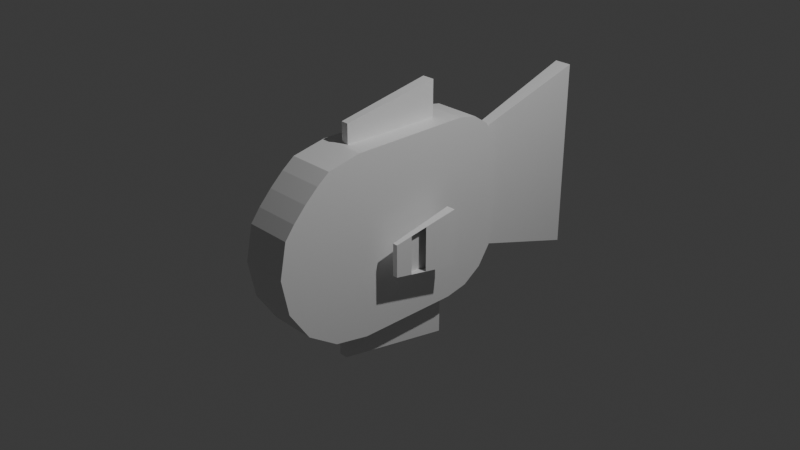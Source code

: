 # Source: 260502sakana.blend  (saved by Blender 5.1.29; exported with 4.5.12 LTS)
import bpy
from mathutils import Matrix  # noqa: F401  (used for matrix-valued properties, if any)

bpy.ops.wm.read_factory_settings(use_empty=True)
scene = bpy.context.scene
scene.name = 'Scene'

# ---- collections
col_collection = bpy.data.collections.new('Collection'); scene.collection.children.link(col_collection)

# ---- materials (node trees are filled in below, after node groups)
mat_material = bpy.data.materials.new('Material')
mat_material.alpha_threshold = 0.0
mat_material.use_backface_culling_lightprobe_volume = False
mat_material.roughness = 0.5
mat_material.line_color = (0.0, 0.0, 0.0, 1.0)

# ---- material node trees
mat_material.use_nodes = True; mat_material.node_tree.nodes.clear()
_N = mat_material.node_tree.nodes; _L = mat_material.node_tree.links
n0 = _N.new('ShaderNodeOutputMaterial'); n0.name = 'Material Output'; n0.location = (200, 100)
n1 = _N.new('ShaderNodeBsdfPrincipled'); n1.name = 'Principled BSDF'; n1.location = (-200, 100)
_L.new(n1.outputs[0], n0.inputs[0])
n0.is_active_output = True

# ---- world
world_world = bpy.data.worlds.new('World'); scene.world = world_world
world_world.use_nodes = True; world_world.node_tree.nodes.clear()
_N = world_world.node_tree.nodes; _L = world_world.node_tree.links
n0 = _N.new('ShaderNodeOutputWorld'); n0.name = 'World Output'; n0.location = (200, 100)
n1 = _N.new('ShaderNodeBackground'); n1.name = 'Background'; n1.location = (-200, 100)
n1.inputs[0].default_value = (0.05088, 0.05088, 0.05088, 1.0)
_L.new(n1.outputs[0], n0.inputs[0])
n0.is_active_output = True
world_world.color = (0.05088, 0.05088, 0.05088)
world_world.sun_shadow_jitter_overblur = 0.0

# ---- cameras
cam_camera = bpy.data.cameras.new('Camera')
cam_camera.clip_end = 100.0
cam_camera.ortho_scale = 7.314

# ---- lights
light_light = bpy.data.lights.new('Light', 'POINT')
light_light.energy = 1000.0
light_light.shadow_soft_size = 0.1

# ---- meshes
me_cube_002 = bpy.data.meshes.new('Cube.002')
me_cube_002.from_pydata([(0.4766, 0.3087, 0.1697), (0.4766, 0.3087, -0.466), (0.4543, -0.4562, 0.02934), (0.4543, -0.4562, -0.3257), (0.3759, 0.3087, 0.1697), (0.3759, 0.3087, -0.466), (0.3981, -0.4562, 0.02934), (0.3981, -0.4562, -0.3257), (-0.4766, 0.3087, 0.1697), (-0.4766, 0.3087, -0.466), (-0.4543, -0.4562, 0.02934), (-0.4543, -0.4562, -0.3257), (-0.3759, 0.3087, 0.1697), (-0.3759, 0.3087, -0.466), (-0.3981, -0.4562, 0.02934), (-0.3981, -0.4562, -0.3257), (0.2423, -0.7256, 1.0), (0.2423, -1.098, 0.9259), (0.2423, -1.624, 0.3994), (-0.2666, -0.7256, 1.0), (-0.2666, -1.624, 0.3994), (-0.2666, -1.098, 0.9259), (0.2423, -1.698, 0.02712), (0.2423, -0.6714, -1.0), (0.2423, -1.62, -0.366), (0.2423, -1.398, -0.6992), (0.2423, -1.064, -0.9218), (-0.2666, -0.6714, -1.0), (-0.2666, -1.698, 0.02712), (-0.2666, -1.064, -0.9218), (-0.2666, -1.398, -0.6992), (-0.2666, -1.62, -0.366), (0.2423, 1.149, 0.4642), (0.2423, 0.6135, 1.0), (0.2423, 1.109, 0.6692), (0.2423, 0.9924, 0.8431), (0.2423, 0.8185, 0.9592), (-0.2666, 0.6135, 1.0), (-0.2666, 1.149, 0.4642), (-0.2666, 0.8185, 0.9592), (-0.2666, 0.9924, 0.8431), (-0.2666, 1.109, 0.6692), (0.2423, 0.4864, -1.0), (0.2423, 1.149, -0.3371), (0.2423, 0.7401, -0.9495), (0.2423, 0.9552, -0.8058), (0.2423, 1.099, -0.5908), (-0.2666, 1.149, -0.3371), (-0.2666, 0.4864, -1.0), (-0.2666, 1.099, -0.5908), (-0.2666, 0.9552, -0.8058), (-0.2666, 0.7401, -0.9495), (0.2423, -1.235, 0.8212), (0.2423, -1.383, 0.6844), (0.2423, -1.52, 0.5363), (-0.2666, -1.52, 0.5363), (-0.2666, -1.383, 0.6844), (-0.2666, -1.235, 0.8212), (0.0922, 2.496, -1.087), (0.0508, 0.9744, 0.6222), (0.0508, 0.9744, -0.6222), (-0.1015, 2.496, -1.087), (-0.06005, 0.9744, 0.6222), (-0.06005, 0.9744, -0.6222), (0.0922, 2.496, 1.087), (-0.1015, 2.496, 1.087), (-0.0911, 2.116, -0.9707), (-0.08075, 1.735, -0.8546), (-0.0704, 1.355, -0.7384), (0.08185, 2.116, 0.9707), (0.0715, 1.735, 0.8546), (0.06115, 1.355, 0.7384), (-0.0704, 1.355, 0.7384), (-0.08075, 1.735, 0.8546), (-0.0911, 2.116, 0.9707), (0.06115, 1.355, -0.7384), (0.0715, 1.735, -0.8546), (0.08185, 2.116, -0.9707), (0.01072, -0.6699, 1.212), (0.01072, -0.6699, 0.7204), (-0.06875, -0.6699, 1.212), (-0.06875, -0.6699, 0.7204), (0.0404, 0.4212, 1.396), (0.0404, 0.4212, 0.5366), (-0.09843, 0.4212, 1.396), (-0.09843, 0.4212, 0.5366), (0.05771, 0.5461, -1.535), (0.02217, -0.7604, -0.726), (0.02217, -0.7604, -1.315), (-0.1085, 0.5461, -1.535), (-0.07299, -0.7604, -0.726), (-0.07299, -0.7604, -1.315), (0.05771, 0.5461, -0.506), (-0.1085, 0.5461, -0.506), (0.2423, -0.06582, 1.0), (-0.2666, -0.06582, 1.0), (0.387, -0.07532, -0.3956), (0.4654, -0.07532, 0.09922), (0.387, -0.07532, 0.09922), (0.4654, -0.07532, -0.3956), (0.3926, -0.2658, -0.3606), (0.4599, -0.2658, 0.06428), (0.3926, -0.2658, 0.06428), (0.4599, -0.2658, -0.3606), (0.3814, 0.1167, 0.1345), (0.471, 0.1167, -0.4308), (0.3814, 0.1167, -0.4308), (0.471, 0.1167, 0.1345), (-0.2666, -0.09248, -1.0), (0.2423, -0.09248, -1.0), (-0.09076, -0.1071, -1.425), (0.03994, -0.1071, -1.425), (0.03994, -0.1071, -0.616), (-0.09076, -0.1071, -0.616), (-0.08359, -0.1243, 0.6285), (0.02556, -0.1243, 1.304), (-0.08359, -0.1243, 1.304), (0.02556, -0.1243, 0.6285), (-0.07615, -0.3979, 0.6746), (0.01812, -0.3979, 1.258), (-0.07615, -0.3979, 1.258), (0.01812, -0.3979, 0.6746), (-0.09101, 0.1485, 1.35), (0.03298, 0.1485, 0.5826), (-0.09101, 0.1485, 0.5826), (0.03298, 0.1485, 1.35), (-0.08188, -0.4338, -1.37), (0.03106, -0.4338, -0.671), (0.03106, -0.4338, -1.37), (-0.08188, -0.4338, -0.671), (0.04882, 0.2195, -1.48), (-0.09964, 0.2195, -0.561), (-0.09964, 0.2195, -1.48), (0.04882, 0.2195, -0.561), (-0.4199, 0.3087, -0.466), (0.2423, -0.1325, 1.0), (-0.3787, 0.2111, 0.1518), (0.4643, -0.1143, 0.09206), (0.4646, -0.1047, -0.3902), (-0.4166, 0.3087, 0.1697), (-0.4655, -0.07375, 0.09951), (-0.4655, -0.07375, -0.3959), (-0.4599, -0.265, 0.06442), (-0.4599, -0.265, -0.3608), (-0.471, 0.1175, -0.4309), (-0.471, 0.1175, 0.1346)], [], [(101, 102, 6, 2), (3, 2, 6, 7), (106, 104, 4, 5), (100, 103, 3, 7), (103, 101, 2, 3), (5, 4, 0, 1), (8, 145, 140, 142, 10, 14, 136, 139), (11, 15, 14, 10), (15, 13, 12, 136, 14), (13, 15, 11, 143, 141, 144, 9, 134), (143, 11, 10, 142), (13, 134, 139, 12), (16, 19, 21, 17), (18, 20, 28, 22), (27, 23, 26, 29), (29, 26, 25, 30), (30, 25, 24, 31), (31, 24, 22, 28), (37, 33, 36, 39), (39, 36, 35, 40), (40, 35, 34, 41), (41, 34, 32, 38), (94, 95, 19, 16, 135), (42, 48, 51, 44), (44, 51, 50, 45), (45, 50, 49, 46), (46, 49, 47, 43), (47, 38, 32, 43), (108, 109, 23, 27), (20, 18, 54, 55), (55, 54, 53, 56), (56, 53, 52, 57), (57, 52, 17, 21), (42, 44, 45, 46, 43, 32, 34, 35, 36, 33, 94, 135, 109), (27, 29, 30, 31, 28, 20, 55, 56, 57, 21, 19, 95, 108), (71, 72, 62, 59), (60, 59, 62, 63), (66, 74, 65, 61), (68, 75, 60, 63), (75, 71, 59, 60), (61, 65, 64, 58), (58, 64, 69, 77), (77, 69, 70, 76), (76, 70, 71, 75), (61, 58, 77, 66), (66, 77, 76, 67), (67, 76, 75, 68), (63, 62, 72, 68), (68, 72, 73, 67), (67, 73, 74, 66), (64, 65, 74, 69), (69, 74, 73, 70), (70, 73, 72, 71), (119, 120, 80, 78), (79, 78, 80, 81), (124, 122, 84, 85), (118, 121, 79, 81), (121, 119, 78, 79), (85, 84, 82, 83), (127, 129, 90, 87), (88, 87, 90, 91), (132, 131, 93, 89), (126, 128, 88, 91), (128, 127, 87, 88), (89, 93, 92, 86), (33, 37, 95, 94), (105, 107, 97, 99), (106, 105, 99, 96), (100, 102, 98, 96), (107, 104, 98, 97), (7, 6, 102, 100), (144, 141, 140, 145), (96, 99, 138, 103, 100), (97, 98, 102, 101, 137), (0, 4, 104, 107), (5, 1, 105, 106), (1, 0, 107, 105), (96, 98, 104, 106), (48, 42, 109, 108), (130, 133, 112, 111), (132, 130, 111, 110), (126, 129, 113, 110), (133, 131, 113, 112), (123, 125, 115, 117), (124, 123, 117, 114), (118, 120, 116, 114), (125, 122, 116, 115), (81, 80, 120, 118), (117, 115, 119, 121), (114, 117, 121, 118), (115, 116, 120, 119), (82, 84, 122, 125), (85, 83, 123, 124), (83, 82, 125, 123), (114, 116, 122, 124), (91, 90, 129, 126), (111, 112, 127, 128), (110, 111, 128, 126), (112, 113, 129, 127), (92, 93, 131, 133), (89, 86, 130, 132), (86, 92, 133, 130), (110, 113, 131, 132), (9, 144, 145, 8), (109, 135, 16, 17, 52, 53, 54, 18, 22, 24, 25, 26, 23), (139, 136, 12), (139, 134, 9, 8), (108, 95, 37, 39, 40, 41, 38, 47, 49, 50, 51, 48), (141, 143, 142, 140)])
_uv = me_cube_002.uv_layers.new(name='UVMap')
_uv.uv.foreach_set('vector', [0.625, 0.6878, 0.875, 0.6878, 0.875, 0.75, 0.625, 0.75, 0.375, 0.75, 0.625, 0.75, 0.625, 1.0, 0.375, 1.0, 0.375, 0.1872, 0.625, 0.1872, 0.625, 0.25, 0.375, 0.25, 0.125, 0.6878, 0.375, 0.6878, 0.375, 0.75, 0.125, 0.75, 0.375, 0.6878, 0.625, 0.6878, 0.625, 0.75, 0.375, 0.75, 0.375, 0.25, 0.625, 0.25, 0.625, 0.5, 0.375, 0.5, 0.625, 0.5, 0.625, 0.5625, 0.625, 0.625, 0.625, 0.6875, 0.625, 0.75, 0.875, 0.75, 0.875, 0.5319, 0.7739, 0.5, 0.375, 0.75, 0.375, 1.0, 0.625, 1.0, 0.625, 0.75, 0.375, 0.0, 0.375, 0.25, 0.625, 0.25, 0.625, 0.2181, 0.625, 0.0, 0.125, 0.5, 0.125, 0.75, 0.375, 0.75, 0.375, 0.6875, 0.375, 0.625, 0.375, 0.5625, 0.375, 0.5, 0.2343, 0.5, 0.375, 0.6875, 0.375, 0.75, 0.625, 0.75, 0.625, 0.6875, 0.375, 0.25, 0.375, 0.3593, 0.625, 0.3511, 0.625, 0.25, 0.625, 0.6646, 0.875, 0.6646, 0.875, 0.6973, 0.6219, 0.6973, 0.5499, 0.7478, 0.5499, 1.0, 0.5034, 1.0, 0.5034, 0.75, 0.125, 0.6598, 0.375, 0.6598, 0.3783, 0.6944, 0.125, 0.6943, 0.125, 0.6943, 0.3783, 0.6944, 0.3876, 0.7413, 0.125, 0.75, 0.375, 1.0, 0.3876, 0.7413, 0.4543, 0.7478, 0.4543, 1.0, 0.4543, 1.0, 0.4543, 0.7478, 0.5034, 0.75, 0.5034, 1.0, 0.875, 0.547, 0.625, 0.547, 0.6233, 0.5291, 0.875, 0.529, 0.875, 0.529, 0.6233, 0.5291, 0.6185, 0.5046, 0.875, 0.5, 0.6152, 0.2431, 0.6185, 0.5046, 0.5837, 0.5012, 0.5837, 0.2488, 0.5837, 0.2488, 0.5837, 0.5012, 0.558, 0.5, 0.558, 0.25, 0.625, 0.6067, 0.875, 0.6067, 0.875, 0.6646, 0.625, 0.6646, 0.625, 0.6125, 0.375, 0.5582, 0.125, 0.5582, 0.125, 0.5359, 0.3771, 0.5359, 0.3771, 0.5359, 0.125, 0.5359, 0.125, 0.5, 0.3831, 0.5057, 0.3831, 0.5057, 0.3871, 0.2415, 0.4262, 0.2485, 0.4262, 0.5015, 0.4262, 0.5015, 0.4262, 0.2485, 0.4579, 0.25, 0.4579, 0.5, 0.4579, 0.25, 0.558, 0.25, 0.558, 0.5, 0.4579, 0.5, 0.125, 0.609, 0.375, 0.609, 0.375, 0.6598, 0.125, 0.6598, 0.5499, 1.0, 0.5499, 0.7478, 0.5783, 0.7447, 0.5839, 1.0, 0.5839, 1.0, 0.5783, 0.7447, 0.6108, 0.7401, 0.625, 1.0, 0.875, 0.75, 0.6108, 0.7401, 0.6175, 0.7172, 0.875, 0.7212, 0.875, 0.7212, 0.6175, 0.7172, 0.6219, 0.6973, 0.875, 0.6973, 0.375, 0.5582, 0.3771, 0.5359, 0.3831, 0.5057, 0.4262, 0.5015, 0.4579, 0.5, 0.558, 0.5, 0.5837, 0.5012, 0.6185, 0.5046, 0.6233, 0.5291, 0.625, 0.547, 0.625, 0.6067, 0.625, 0.6125, 0.375, 0.609, 0.375, 0.09017, 0.3848, 0.05566, 0.4126, 0.02641, 0.4543, 0.006864, 0.5034, 0.0, 0.5499, 0.006501, 0.567, 0.0157, 0.5855, 0.02772, 0.6027, 0.04071, 0.6157, 0.05272, 0.625, 0.0854, 0.625, 0.1433, 0.375, 0.141, 0.625, 0.6875, 0.875, 0.6875, 0.875, 0.75, 0.625, 0.75, 0.375, 0.75, 0.625, 0.75, 0.625, 1.0, 0.375, 1.0, 0.375, 0.1875, 0.625, 0.1875, 0.625, 0.25, 0.375, 0.25, 0.125, 0.6875, 0.375, 0.6875, 0.375, 0.75, 0.125, 0.75, 0.375, 0.6875, 0.625, 0.6875, 0.625, 0.75, 0.375, 0.75, 0.375, 0.25, 0.625, 0.25, 0.625, 0.5, 0.375, 0.5, 0.375, 0.5, 0.625, 0.5, 0.625, 0.5625, 0.375, 0.5625, 0.375, 0.5625, 0.625, 0.5625, 0.625, 0.625, 0.375, 0.625, 0.375, 0.625, 0.625, 0.625, 0.625, 0.6875, 0.375, 0.6875, 0.125, 0.5, 0.375, 0.5, 0.375, 0.5625, 0.125, 0.5625, 0.125, 0.5625, 0.375, 0.5625, 0.375, 0.625, 0.125, 0.625, 0.125, 0.625, 0.375, 0.625, 0.375, 0.6875, 0.125, 0.6875, 0.375, 0.0, 0.625, 0.0, 0.625, 0.0625, 0.375, 0.0625, 0.375, 0.0625, 0.625, 0.0625, 0.625, 0.125, 0.375, 0.125, 0.375, 0.125, 0.625, 0.125, 0.625, 0.1875, 0.375, 0.1875, 0.625, 0.5, 0.875, 0.5, 0.875, 0.5625, 0.625, 0.5625, 0.625, 0.5625, 0.875, 0.5625, 0.875, 0.625, 0.625, 0.625, 0.625, 0.625, 0.875, 0.625, 0.875, 0.6875, 0.625, 0.6875, 0.625, 0.6877, 0.875, 0.6877, 0.875, 0.75, 0.625, 0.75, 0.375, 0.75, 0.625, 0.75, 0.625, 1.0, 0.375, 1.0, 0.375, 0.1875, 0.625, 0.1875, 0.625, 0.25, 0.375, 0.25, 0.125, 0.6877, 0.375, 0.6877, 0.375, 0.75, 0.125, 0.75, 0.375, 0.6877, 0.625, 0.6877, 0.625, 0.75, 0.375, 0.75, 0.375, 0.25, 0.625, 0.25, 0.625, 0.5, 0.375, 0.5, 0.625, 0.6875, 0.875, 0.6875, 0.875, 0.75, 0.625, 0.75, 0.375, 0.75, 0.625, 0.75, 0.625, 1.0, 0.375, 1.0, 0.375, 0.1875, 0.625, 0.1875, 0.625, 0.25, 0.375, 0.25, 0.125, 0.6875, 0.375, 0.6875, 0.375, 0.75, 0.125, 0.75, 0.375, 0.6875, 0.625, 0.6875, 0.625, 0.75, 0.375, 0.75, 0.375, 0.25, 0.625, 0.25, 0.625, 0.5, 0.375, 0.5, 0.625, 0.547, 0.875, 0.547, 0.875, 0.6067, 0.625, 0.6067, 0.375, 0.5628, 0.625, 0.5628, 0.625, 0.6255, 0.375, 0.6255, 0.125, 0.5628, 0.375, 0.5628, 0.375, 0.6255, 0.125, 0.6255, 0.375, 0.06224, 0.625, 0.06224, 0.625, 0.1245, 0.375, 0.1245, 0.625, 0.5628, 0.875, 0.5628, 0.875, 0.6255, 0.625, 0.6255, 0.375, 0.0, 0.625, 0.0, 0.625, 0.06224, 0.375, 0.06224, 0.375, 0.5625, 0.375, 0.625, 0.625, 0.625, 0.625, 0.5625, 0.125, 0.6255, 0.375, 0.6255, 0.375, 0.6351, 0.375, 0.6878, 0.125, 0.6878, 0.625, 0.6255, 0.875, 0.6255, 0.875, 0.6878, 0.625, 0.6878, 0.625, 0.6383, 0.625, 0.5, 0.875, 0.5, 0.875, 0.5628, 0.625, 0.5628, 0.125, 0.5, 0.375, 0.5, 0.375, 0.5628, 0.125, 0.5628, 0.375, 0.5, 0.625, 0.5, 0.625, 0.5628, 0.375, 0.5628, 0.375, 0.1245, 0.625, 0.1245, 0.625, 0.1872, 0.375, 0.1872, 0.125, 0.5582, 0.375, 0.5582, 0.375, 0.609, 0.125, 0.609, 0.375, 0.5625, 0.625, 0.5625, 0.625, 0.625, 0.375, 0.625, 0.125, 0.5625, 0.375, 0.5625, 0.375, 0.625, 0.125, 0.625, 0.375, 0.0625, 0.625, 0.0625, 0.625, 0.125, 0.375, 0.125, 0.625, 0.5625, 0.875, 0.5625, 0.875, 0.625, 0.625, 0.625, 0.375, 0.5625, 0.625, 0.5625, 0.625, 0.625, 0.375, 0.625, 0.125, 0.5625, 0.375, 0.5625, 0.375, 0.625, 0.125, 0.625, 0.375, 0.06232, 0.625, 0.06232, 0.625, 0.125, 0.375, 0.125, 0.625, 0.5625, 0.875, 0.5625, 0.875, 0.625, 0.625, 0.625, 0.375, 0.0, 0.625, 0.0, 0.625, 0.06232, 0.375, 0.06232, 0.375, 0.625, 0.625, 0.625, 0.625, 0.6877, 0.375, 0.6877, 0.125, 0.625, 0.375, 0.625, 0.375, 0.6877, 0.125, 0.6877, 0.625, 0.625, 0.875, 0.625, 0.875, 0.6877, 0.625, 0.6877, 0.625, 0.5, 0.875, 0.5, 0.875, 0.5625, 0.625, 0.5625, 0.125, 0.5, 0.375, 0.5, 0.375, 0.5625, 0.125, 0.5625, 0.375, 0.5, 0.625, 0.5, 0.625, 0.5625, 0.375, 0.5625, 0.375, 0.125, 0.625, 0.125, 0.625, 0.1875, 0.375, 0.1875, 0.375, 0.0, 0.625, 0.0, 0.625, 0.0625, 0.375, 0.0625, 0.375, 0.625, 0.625, 0.625, 0.625, 0.6875, 0.375, 0.6875, 0.125, 0.625, 0.375, 0.625, 0.375, 0.6875, 0.125, 0.6875, 0.625, 0.625, 0.875, 0.625, 0.875, 0.6875, 0.625, 0.6875, 0.625, 0.5, 0.875, 0.5, 0.875, 0.5625, 0.625, 0.5625, 0.125, 0.5, 0.375, 0.5, 0.375, 0.5625, 0.125, 0.5625, 0.375, 0.5, 0.625, 0.5, 0.625, 0.5625, 0.375, 0.5625, 0.375, 0.125, 0.625, 0.125, 0.625, 0.1875, 0.375, 0.1875, 0.375, 0.5, 0.375, 0.5625, 0.625, 0.5625, 0.625, 0.5, 0.375, 0.609, 0.625, 0.6125, 0.625, 0.6646, 0.6219, 0.6973, 0.6175, 0.7172, 0.6108, 0.7401, 0.5783, 0.7447, 0.5499, 0.7478, 0.5034, 0.75, 0.4543, 0.7478, 0.3876, 0.7413, 0.3783, 0.6944, 0.375, 0.6598, 0.7739, 0.5, 0.875, 0.5319, 0.875, 0.5, 0.625, 0.3511, 0.375, 0.3593, 0.375, 0.5, 0.625, 0.5, 0.375, 0.141, 0.625, 0.1433, 0.625, 0.203, 0.6199, 0.221, 0.6152, 0.2431, 0.5837, 0.2488, 0.558, 0.25, 0.4579, 0.25, 0.4262, 0.2485, 0.3871, 0.2415, 0.3813, 0.2141, 0.375, 0.1918, 0.375, 0.625, 0.375, 0.6875, 0.625, 0.6875, 0.625, 0.625])
me_cube_002.materials.append(mat_material)
me_cube_002.use_mirror_vertex_groups = False
me_cube_002.update()
arm_armature = bpy.data.armatures.new('Armature')  # bones are not reproduced

# ---- objects
ob_light = bpy.data.objects.new('Light', light_light)
ob_camera = bpy.data.objects.new('Camera', cam_camera)
ob_cube_002 = bpy.data.objects.new('Cube.002', me_cube_002)
ob_armature = bpy.data.objects.new('Armature', arm_armature)

# ---- transforms, parenting, visibility, modifiers, constraints
ob_light.location = (4.076, 1.005, 5.904)
ob_light.rotation_euler = (0.6503, 0.05522, 1.866)
ob_light.lock_rotations_4d = False
ob_light.empty_display_type = 'ARROWS'
ob_light.color = (0.0, 0.0, 0.0, 0.0)
ob_light.lineart.crease_threshold = 0.0
ob_camera.location = (7.359, -6.926, 4.958)
ob_camera.rotation_euler = (1.109, 0.0, 0.8149)
ob_camera.lock_rotations_4d = False
ob_camera.empty_display_type = 'ARROWS'
ob_camera.color = (0.0, 0.0, 0.0, 0.0)
ob_camera.display_type = 'WIRE'
ob_camera.lineart.crease_threshold = 0.0
ob_cube_002.parent = ob_armature
ob_cube_002.location = (0.0, 0.0, 0.0)
ob_cube_002.lock_rotations_4d = False
ob_cube_002.empty_display_type = 'ARROWS'
ob_cube_002.lineart.crease_threshold = 0.0
_vg = ob_cube_002.vertex_groups.new(name='TailFront')
for _i, _w in zip([16, 17, 18, 19, 20, 21, 22, 23, 24, 25, 26, 27, 28, 29, 30, 31, 32, 33, 34, 35, 36, 37, 38, 39, 40, 41, 42, 43, 44, 45, 46, 47, 48, 49, 50, 51, 52, 53, 54, 55, 56, 57, 58, 59, 60, 61, 62, 63, 64, 65, 66, 67, 68, 69, 70, 71, 72, 73, 74, 75, 76, 77, 95, 109], [0.02739, 0.05248, 0.05998, 0.1234, 0.06865, 0.09077, 0.05933, 0.05737, 0.05789, 0.05577, 0.0551, 0.006489, 0.0623, 0.0342, 0.04989, 0.05633, 0.3652, 0.3302, 0.3817, 0.3902, 0.3858, 0.4659, 0.421, 0.5405, 0.4919, 0.4546, 0.1513, 0.2838, 0.1886, 0.2268, 0.2557, 0.307, 0.1031, 0.296, 0.2909, 0.1964, 0.05544, 0.05794, 0.05925, 0.07302, 0.07857, 0.08471, 0.1556, 0.7966, 0.7941, 0.1551, 0.7937, 0.7972, 0.155, 0.1554, 0.1858, 0.3143, 0.6732, 0.1859, 0.3145, 0.6727, 0.6685, 0.3174, 0.1881, 0.6684, 0.3177, 0.1884, 0.2001, 0.07712]): _vg.add([_i], _w, 'REPLACE')
_vg = ob_cube_002.vertex_groups.new(name='TailBack')
for _i, _w in zip([58, 59, 60, 61, 62, 63, 64, 65, 66, 67, 68, 69, 70, 71, 72, 73, 74, 75, 76, 77], [0.8444, 0.2034, 0.2059, 0.8449, 0.2063, 0.2028, 0.845, 0.8446, 0.8142, 0.6857, 0.3268, 0.8141, 0.6855, 0.3273, 0.3315, 0.6826, 0.8119, 0.3316, 0.6823, 0.8116]): _vg.add([_i], _w, 'REPLACE')
_vg = ob_cube_002.vertex_groups.new(name='Fin.L')
_vg.add([0, 1, 2, 3, 4, 5, 6, 7, 96, 97, 98, 99, 100, 101, 102, 103, 104, 105, 106, 107, 137, 138], 1.0, 'REPLACE')
_vg = ob_cube_002.vertex_groups.new(name='Fin.R')
_vg.add([8, 9, 10, 11, 12, 13, 14, 15, 134, 136, 139, 140, 141, 142, 143, 144, 145], 1.0, 'REPLACE')
_vg = ob_cube_002.vertex_groups.new(name='Root.003')
for _i, _w in zip([16, 17, 18, 19, 20, 21, 22, 23, 24, 25, 26, 27, 28, 29, 30, 31, 32, 33, 34, 35, 36, 37, 38, 39, 40, 41, 42, 43, 44, 45, 46, 47, 48, 49, 50, 51, 52, 53, 54, 55, 56, 57, 86, 87, 88, 89, 90, 91, 92, 93, 95, 108, 109, 110, 111, 112, 113, 126, 127, 128, 129, 130, 131, 132, 133], [0.1397, 0.2215, 0.3757, 0.2479, 0.3954, 0.2853, 0.4446, 0.6588, 0.5137, 0.5738, 0.6254, 0.8083, 0.4597, 0.6924, 0.6077, 0.5314, 0.2846, 0.1209, 0.2389, 0.193, 0.1526, 0.1587, 0.2905, 0.1513, 0.1957, 0.2403, 0.649, 0.4666, 0.6179, 0.5703, 0.523, 0.4867, 0.819, 0.5273, 0.5685, 0.6886, 0.26, 0.3035, 0.3429, 0.3688, 0.3384, 0.309, 1.0, 1.0, 1.0, 1.0, 1.0, 1.0, 1.0, 1.0, 0.2078, 0.9799, 0.6848, 1.0, 1.0, 1.0, 1.0, 1.0, 1.0, 1.0, 1.0, 1.0, 1.0, 1.0, 1.0]): _vg.add([_i], _w, 'REPLACE')
_vg = ob_cube_002.vertex_groups.new(name='Root.005')
for _i, _w in zip([16, 17, 18, 19, 20, 21, 22, 23, 24, 25, 26, 27, 28, 29, 30, 31, 32, 33, 34, 35, 36, 37, 38, 39, 40, 41, 42, 43, 44, 45, 46, 47, 48, 49, 50, 51, 52, 53, 54, 55, 56, 57, 78, 79, 80, 81, 82, 83, 84, 85, 94, 95, 109, 114, 115, 116, 117, 118, 119, 120, 121, 122, 123, 124, 125, 135], [0.8216, 0.726, 0.5643, 0.6288, 0.5359, 0.624, 0.4961, 0.2838, 0.4285, 0.3704, 0.3195, 0.1634, 0.478, 0.2655, 0.3424, 0.4123, 0.3502, 0.5489, 0.3794, 0.4169, 0.4616, 0.3754, 0.2885, 0.3082, 0.3124, 0.3052, 0.1997, 0.2496, 0.1936, 0.2029, 0.2214, 0.2063, 0.07797, 0.1767, 0.1406, 0.115, 0.6845, 0.6385, 0.5979, 0.5582, 0.583, 0.6063, 1.0, 1.0, 1.0, 1.0, 1.0, 1.0, 1.0, 1.0, 0.9693, 0.5921, 0.238, 1.0, 1.0, 1.0, 1.0, 1.0, 1.0, 1.0, 1.0, 1.0, 1.0, 1.0, 1.0, 0.9846]): _vg.add([_i], _w, 'REPLACE')
_m = ob_cube_002.modifiers.new('アーマチュア', 'ARMATURE')
_m.object = ob_armature
ob_armature.location = (0.0, 0.0, 0.0)
ob_armature.show_in_front = True

# ---- collection membership
col_collection.objects.link(ob_light)
col_collection.objects.link(ob_camera)
col_collection.objects.link(ob_cube_002)
col_collection.objects.link(ob_armature)

# ---- scene / render settings (as saved in the file)
scene.camera = ob_camera
scene.frame_start = 1; scene.frame_end = 60; scene.frame_set(20)
scene.render.engine = 'BLENDER_EEVEE_NEXT'
scene.render.bake_bias = 0.0
scene.render.bake_samples = 0
scene.cycles.sampling_pattern = 'TABULATED_SOBOL'
scene.eevee.use_volume_custom_range = False
bpy.context.view_layer.update()
